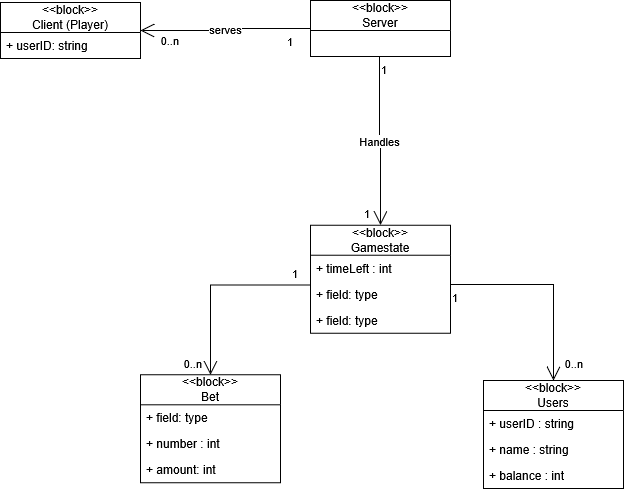

The diagram above was exported from draw.io. Its source (the exported page's mxGraphModel, read from the mxfile embedded in the PNG):
<mxGraphModel dx="1212" dy="799" grid="1" gridSize="10" guides="1" tooltips="1" connect="1" arrows="1" fold="1" page="1" pageScale="1" pageWidth="827" pageHeight="1169" math="0" shadow="0">
  <root>
    <mxCell id="0" />
    <mxCell id="1" parent="0" />
    <mxCell id="h1jLdRVJPgyLI2zLS68f-18" parent="1" style="swimlane;fontStyle=0;childLayout=stackLayout;horizontal=1;startSize=30;fillColor=none;horizontalStack=0;resizeParent=1;resizeParentMax=0;resizeLast=0;collapsible=1;marginBottom=0;whiteSpace=wrap;html=1;" value="&amp;lt;&amp;lt;block&amp;gt;&amp;gt;&lt;div&gt;Server&lt;/div&gt;" vertex="1">
      <mxGeometry height="56" width="140" x="407" y="97" as="geometry" />
    </mxCell>
    <mxCell id="h1jLdRVJPgyLI2zLS68f-26" parent="1" style="swimlane;fontStyle=0;childLayout=stackLayout;horizontal=1;startSize=30;fillColor=none;horizontalStack=0;resizeParent=1;resizeParentMax=0;resizeLast=0;collapsible=1;marginBottom=0;whiteSpace=wrap;html=1;" value="&lt;div&gt;&amp;lt;&amp;lt;block&amp;gt;&amp;gt;&lt;/div&gt;Bet" vertex="1">
      <mxGeometry height="108" width="140" x="237" y="471.29999999999995" as="geometry">
        <mxRectangle height="40" width="100" x="440" y="590" as="alternateBounds" />
      </mxGeometry>
    </mxCell>
    <mxCell id="h1jLdRVJPgyLI2zLS68f-27" parent="h1jLdRVJPgyLI2zLS68f-26" style="text;strokeColor=none;fillColor=none;align=left;verticalAlign=top;spacingLeft=4;spacingRight=4;overflow=hidden;rotatable=0;points=[[0,0.5],[1,0.5]];portConstraint=eastwest;whiteSpace=wrap;html=1;" value="+ field: type" vertex="1">
      <mxGeometry height="26" width="140" y="30" as="geometry" />
    </mxCell>
    <mxCell id="h1jLdRVJPgyLI2zLS68f-28" parent="h1jLdRVJPgyLI2zLS68f-26" style="text;strokeColor=none;fillColor=none;align=left;verticalAlign=top;spacingLeft=4;spacingRight=4;overflow=hidden;rotatable=0;points=[[0,0.5],[1,0.5]];portConstraint=eastwest;whiteSpace=wrap;html=1;" value="+ number : int" vertex="1">
      <mxGeometry height="26" width="140" y="56" as="geometry" />
    </mxCell>
    <mxCell id="h1jLdRVJPgyLI2zLS68f-29" parent="h1jLdRVJPgyLI2zLS68f-26" style="text;strokeColor=none;fillColor=none;align=left;verticalAlign=top;spacingLeft=4;spacingRight=4;overflow=hidden;rotatable=0;points=[[0,0.5],[1,0.5]];portConstraint=eastwest;whiteSpace=wrap;html=1;" value="+ amount: int" vertex="1">
      <mxGeometry height="26" width="140" y="82" as="geometry" />
    </mxCell>
    <mxCell id="h1jLdRVJPgyLI2zLS68f-44" edge="1" parent="1" source="UZi3ltAY07Uh9quokSts-11" style="endArrow=open;html=1;endSize=12;startArrow=none;startSize=14;startFill=0;edgeStyle=orthogonalEdgeStyle;rounded=0;exitX=0;exitY=0.144;exitDx=0;exitDy=0;exitPerimeter=0;" target="h1jLdRVJPgyLI2zLS68f-26" value="">
      <mxGeometry relative="1" x="0.0536" y="-30" as="geometry">
        <mxPoint y="-4" as="offset" />
        <mxPoint x="377" y="396.98" as="sourcePoint" />
        <mxPoint x="728.3" y="448.79999999999995" as="targetPoint" />
      </mxGeometry>
    </mxCell>
    <mxCell id="h1jLdRVJPgyLI2zLS68f-45" connectable="0" parent="h1jLdRVJPgyLI2zLS68f-44" style="edgeLabel;resizable=0;html=1;align=left;verticalAlign=top;" value="1" vertex="1">
      <mxGeometry relative="1" x="-1" as="geometry">
        <mxPoint x="-20" y="-24" as="offset" />
      </mxGeometry>
    </mxCell>
    <mxCell id="h1jLdRVJPgyLI2zLS68f-46" connectable="0" parent="h1jLdRVJPgyLI2zLS68f-44" style="edgeLabel;resizable=0;html=1;align=right;verticalAlign=top;" value="0..n" vertex="1">
      <mxGeometry relative="1" x="1" as="geometry">
        <mxPoint x="-8" y="-24" as="offset" />
      </mxGeometry>
    </mxCell>
    <mxCell id="h1jLdRVJPgyLI2zLS68f-47" parent="1" style="swimlane;fontStyle=0;childLayout=stackLayout;horizontal=1;startSize=30;fillColor=none;horizontalStack=0;resizeParent=1;resizeParentMax=0;resizeLast=0;collapsible=1;marginBottom=0;whiteSpace=wrap;html=1;" value="&lt;div&gt;&amp;lt;&amp;lt;block&amp;gt;&amp;gt;&lt;/div&gt;&lt;div&gt;Client (Player)&lt;/div&gt;" vertex="1">
      <mxGeometry height="56" width="140" x="97" y="99" as="geometry" />
    </mxCell>
    <mxCell id="h1jLdRVJPgyLI2zLS68f-48" parent="h1jLdRVJPgyLI2zLS68f-47" style="text;strokeColor=none;fillColor=none;align=left;verticalAlign=top;spacingLeft=4;spacingRight=4;overflow=hidden;rotatable=0;points=[[0,0.5],[1,0.5]];portConstraint=eastwest;whiteSpace=wrap;html=1;" value="+ userID: string" vertex="1">
      <mxGeometry height="26" width="140" y="30" as="geometry" />
    </mxCell>
    <mxCell id="h1jLdRVJPgyLI2zLS68f-51" edge="1" parent="1" source="h1jLdRVJPgyLI2zLS68f-18" style="endArrow=open;html=1;endSize=12;startArrow=none;startSize=14;startFill=0;edgeStyle=orthogonalEdgeStyle;rounded=0;" target="h1jLdRVJPgyLI2zLS68f-47" value="serves">
      <mxGeometry relative="1" x="0.0015" as="geometry">
        <mxPoint as="offset" />
        <mxPoint x="60" y="127" as="sourcePoint" />
        <mxPoint x="-130" y="151" as="targetPoint" />
      </mxGeometry>
    </mxCell>
    <mxCell id="h1jLdRVJPgyLI2zLS68f-52" connectable="0" parent="h1jLdRVJPgyLI2zLS68f-51" style="edgeLabel;resizable=0;html=1;align=left;verticalAlign=top;" value="1" vertex="1">
      <mxGeometry relative="1" x="-1" as="geometry">
        <mxPoint x="-25" as="offset" />
      </mxGeometry>
    </mxCell>
    <mxCell id="h1jLdRVJPgyLI2zLS68f-53" connectable="0" parent="h1jLdRVJPgyLI2zLS68f-51" style="edgeLabel;resizable=0;html=1;align=right;verticalAlign=top;" value="&lt;div&gt;0..n&lt;/div&gt;" vertex="1">
      <mxGeometry relative="1" x="1" as="geometry">
        <mxPoint x="39" y="-3" as="offset" />
      </mxGeometry>
    </mxCell>
    <mxCell id="UZi3ltAY07Uh9quokSts-9" parent="1" style="swimlane;fontStyle=0;childLayout=stackLayout;horizontal=1;startSize=30;fillColor=none;horizontalStack=0;resizeParent=1;resizeParentMax=0;resizeLast=0;collapsible=1;marginBottom=0;whiteSpace=wrap;html=1;" value="&amp;lt;&amp;lt;block&amp;gt;&amp;gt;&lt;div&gt;Gamestate&lt;/div&gt;" vertex="1">
      <mxGeometry height="108" width="140" x="407" y="321.73" as="geometry" />
    </mxCell>
    <mxCell id="UZi3ltAY07Uh9quokSts-10" parent="UZi3ltAY07Uh9quokSts-9" style="text;strokeColor=none;fillColor=none;align=left;verticalAlign=top;spacingLeft=4;spacingRight=4;overflow=hidden;rotatable=0;points=[[0,0.5],[1,0.5]];portConstraint=eastwest;whiteSpace=wrap;html=1;" value="+ timeLeft : int" vertex="1">
      <mxGeometry height="26" width="140" y="30" as="geometry" />
    </mxCell>
    <mxCell id="UZi3ltAY07Uh9quokSts-11" parent="UZi3ltAY07Uh9quokSts-9" style="text;strokeColor=none;fillColor=none;align=left;verticalAlign=top;spacingLeft=4;spacingRight=4;overflow=hidden;rotatable=0;points=[[0,0.5],[1,0.5]];portConstraint=eastwest;whiteSpace=wrap;html=1;" value="+ field: type" vertex="1">
      <mxGeometry height="26" width="140" y="56" as="geometry" />
    </mxCell>
    <mxCell id="UZi3ltAY07Uh9quokSts-12" parent="UZi3ltAY07Uh9quokSts-9" style="text;strokeColor=none;fillColor=none;align=left;verticalAlign=top;spacingLeft=4;spacingRight=4;overflow=hidden;rotatable=0;points=[[0,0.5],[1,0.5]];portConstraint=eastwest;whiteSpace=wrap;html=1;" value="+ field: type" vertex="1">
      <mxGeometry height="26" width="140" y="82" as="geometry" />
    </mxCell>
    <mxCell id="UZi3ltAY07Uh9quokSts-13" edge="1" parent="1" style="endArrow=open;html=1;endSize=12;startArrow=none;startSize=14;startFill=0;edgeStyle=orthogonalEdgeStyle;rounded=0;entryX=0.5;entryY=0;entryDx=0;entryDy=0;exitX=0.493;exitY=0.981;exitDx=0;exitDy=0;exitPerimeter=0;" target="UZi3ltAY07Uh9quokSts-9" value="Handles">
      <mxGeometry relative="1" as="geometry">
        <mxPoint x="476.02" y="152.50600000000009" as="sourcePoint" />
        <mxPoint x="630" y="237" as="targetPoint" />
      </mxGeometry>
    </mxCell>
    <mxCell id="UZi3ltAY07Uh9quokSts-14" connectable="0" parent="UZi3ltAY07Uh9quokSts-13" style="edgeLabel;resizable=0;html=1;align=left;verticalAlign=top;" value="1" vertex="1">
      <mxGeometry relative="1" x="-1" as="geometry" />
    </mxCell>
    <mxCell id="UZi3ltAY07Uh9quokSts-15" connectable="0" parent="UZi3ltAY07Uh9quokSts-13" style="edgeLabel;resizable=0;html=1;align=right;verticalAlign=top;" value="1" vertex="1">
      <mxGeometry relative="1" x="1" as="geometry">
        <mxPoint x="-10" y="-25" as="offset" />
      </mxGeometry>
    </mxCell>
    <mxCell id="iBiQvuEENkg6xa0lw9CZ-2" parent="1" style="swimlane;fontStyle=0;childLayout=stackLayout;horizontal=1;startSize=30;fillColor=none;horizontalStack=0;resizeParent=1;resizeParentMax=0;resizeLast=0;collapsible=1;marginBottom=0;whiteSpace=wrap;html=1;" value="&amp;lt;&amp;lt;block&amp;gt;&amp;gt;&lt;div&gt;Users&lt;/div&gt;" vertex="1">
      <mxGeometry height="108" width="140" x="580" y="477" as="geometry" />
    </mxCell>
    <mxCell id="iBiQvuEENkg6xa0lw9CZ-3" parent="iBiQvuEENkg6xa0lw9CZ-2" style="text;strokeColor=none;fillColor=none;align=left;verticalAlign=top;spacingLeft=4;spacingRight=4;overflow=hidden;rotatable=0;points=[[0,0.5],[1,0.5]];portConstraint=eastwest;whiteSpace=wrap;html=1;" value="+ userID : string" vertex="1">
      <mxGeometry height="26" width="140" y="30" as="geometry" />
    </mxCell>
    <mxCell id="iBiQvuEENkg6xa0lw9CZ-4" parent="iBiQvuEENkg6xa0lw9CZ-2" style="text;strokeColor=none;fillColor=none;align=left;verticalAlign=top;spacingLeft=4;spacingRight=4;overflow=hidden;rotatable=0;points=[[0,0.5],[1,0.5]];portConstraint=eastwest;whiteSpace=wrap;html=1;" value="+ name : string" vertex="1">
      <mxGeometry height="26" width="140" y="56" as="geometry" />
    </mxCell>
    <mxCell id="iBiQvuEENkg6xa0lw9CZ-5" parent="iBiQvuEENkg6xa0lw9CZ-2" style="text;strokeColor=none;fillColor=none;align=left;verticalAlign=top;spacingLeft=4;spacingRight=4;overflow=hidden;rotatable=0;points=[[0,0.5],[1,0.5]];portConstraint=eastwest;whiteSpace=wrap;html=1;" value="+ balance : int" vertex="1">
      <mxGeometry height="26" width="140" y="82" as="geometry" />
    </mxCell>
    <mxCell id="iBiQvuEENkg6xa0lw9CZ-6" edge="1" parent="1" style="endArrow=open;html=1;endSize=12;startArrow=none;startSize=14;startFill=0;edgeStyle=orthogonalEdgeStyle;rounded=0;entryX=0.5;entryY=0;entryDx=0;entryDy=0;" target="iBiQvuEENkg6xa0lw9CZ-2" value="">
      <mxGeometry relative="1" as="geometry">
        <mxPoint x="547" y="381" as="sourcePoint" />
        <mxPoint x="707" y="381" as="targetPoint" />
      </mxGeometry>
    </mxCell>
    <mxCell id="iBiQvuEENkg6xa0lw9CZ-7" connectable="0" parent="iBiQvuEENkg6xa0lw9CZ-6" style="edgeLabel;resizable=0;html=1;align=left;verticalAlign=top;" value="1" vertex="1">
      <mxGeometry relative="1" x="-1" as="geometry" />
    </mxCell>
    <mxCell id="iBiQvuEENkg6xa0lw9CZ-8" connectable="0" parent="iBiQvuEENkg6xa0lw9CZ-6" style="edgeLabel;resizable=0;html=1;align=right;verticalAlign=top;" value="0..n" vertex="1">
      <mxGeometry relative="1" x="1" as="geometry">
        <mxPoint x="30" y="-30" as="offset" />
      </mxGeometry>
    </mxCell>
  </root>
</mxGraphModel>